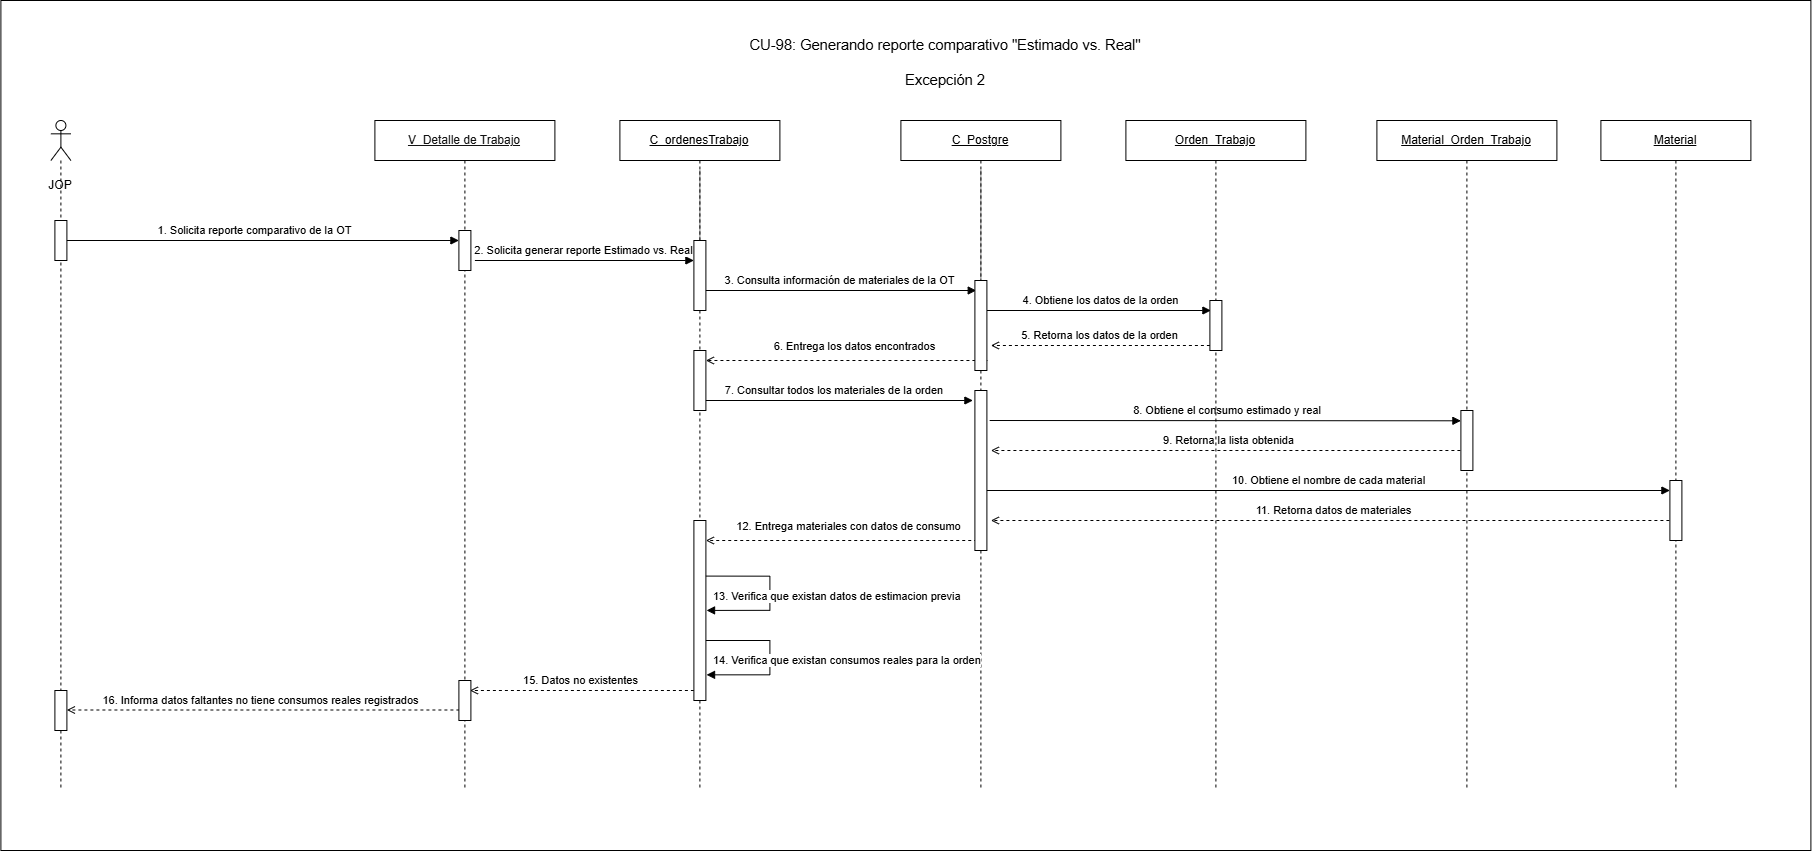

The diagram above was exported from draw.io. Its source (the exported page's mxGraphModel, read from the mxfile embedded in the PNG):
<mxGraphModel dx="1554" dy="-176" grid="1" gridSize="10" guides="1" tooltips="1" connect="1" arrows="1" fold="1" page="1" pageScale="1" pageWidth="827" pageHeight="1169" math="0" shadow="0">
  <root>
    <mxCell id="0" />
    <mxCell id="1" parent="0" />
    <mxCell id="3qtIVCl3MWP2EzwFcVf9-1" parent="1" style="rounded=0;whiteSpace=wrap;html=1;" value="" vertex="1">
      <mxGeometry height="850" width="1810" x="-470" y="1310" as="geometry" />
    </mxCell>
    <mxCell id="3qtIVCl3MWP2EzwFcVf9-2" edge="1" parent="1" source="3qtIVCl3MWP2EzwFcVf9-9" style="rounded=0;html=1;endArrow=block;endFill=1" value="7. Consultar todos los materiales de la orden&amp;nbsp;">
      <mxGeometry relative="1" y="10" as="geometry">
        <mxPoint as="offset" />
        <mxPoint x="268" y="1710" as="sourcePoint" />
        <mxPoint x="502" y="1710" as="targetPoint" />
      </mxGeometry>
    </mxCell>
    <mxCell id="3qtIVCl3MWP2EzwFcVf9-3" edge="1" parent="1" style="rounded=0;html=1;endArrow=block;endFill=1" value="10. Obtiene el nombre de cada material">
      <mxGeometry relative="1" x="0.0086" y="10" as="geometry">
        <mxPoint as="offset" />
        <mxPoint x="510.5" y="1800" as="sourcePoint" />
        <mxPoint x="1199" y="1799.9999999999995" as="targetPoint" />
      </mxGeometry>
    </mxCell>
    <mxCell id="3qtIVCl3MWP2EzwFcVf9-4" edge="1" parent="1" source="3qtIVCl3MWP2EzwFcVf9-12" style="rounded=0;html=1;endArrow=open;dashed=1;" value="9. Retorna la lista obtenida">
      <mxGeometry relative="1" y="-10" as="geometry">
        <mxPoint as="offset" />
        <mxPoint x="739" y="1760" as="sourcePoint" />
        <mxPoint x="520" y="1760" as="targetPoint" />
      </mxGeometry>
    </mxCell>
    <mxCell id="3qtIVCl3MWP2EzwFcVf9-5" edge="1" parent="1" style="rounded=0;html=1;endArrow=block;endFill=1;exitX=1.147;exitY=0.198;exitDx=0;exitDy=0;exitPerimeter=0;" value="8. Obtiene el consumo estimado y real&amp;nbsp;">
      <mxGeometry relative="1" x="0.0086" y="10" as="geometry">
        <mxPoint as="offset" />
        <mxPoint x="518.7639999999997" y="1729.9999999999998" as="sourcePoint" />
        <mxPoint x="990" y="1730.2999999999995" as="targetPoint" />
      </mxGeometry>
    </mxCell>
    <mxCell id="3qtIVCl3MWP2EzwFcVf9-6" edge="1" parent="1" style="rounded=0;html=1;endArrow=open;dashed=1" value="6. Entrega los datos encontrados">
      <mxGeometry relative="1" x="-0.05" y="-14" as="geometry">
        <mxPoint as="offset" />
        <mxPoint x="516.52" y="1670" as="sourcePoint" />
        <mxPoint x="234.9966666666669" y="1670" as="targetPoint" />
      </mxGeometry>
    </mxCell>
    <mxCell id="3qtIVCl3MWP2EzwFcVf9-7" parent="1" style="shape=umlLifeline;perimeter=lifelinePerimeter;whiteSpace=wrap;html=1;container=1;dropTarget=0" value="&lt;u&gt;Orden_Trabajo&lt;/u&gt;" vertex="1">
      <mxGeometry height="670" width="180" x="655" y="1430" as="geometry" />
    </mxCell>
    <mxCell id="3qtIVCl3MWP2EzwFcVf9-8" parent="1" style="shape=umlLifeline;perimeter=lifelinePerimeter;whiteSpace=wrap;html=1;container=1;dropTarget=0" value="&lt;u style=&quot;color: rgb(18, 18, 18);&quot;&gt;V_Detalle de Trabajo&lt;/u&gt;" vertex="1">
      <mxGeometry height="670" width="180" x="-96" y="1430" as="geometry" />
    </mxCell>
    <mxCell id="3qtIVCl3MWP2EzwFcVf9-9" parent="1" style="shape=umlLifeline;perimeter=lifelinePerimeter;whiteSpace=wrap;html=1;container=1;dropTarget=0" value="&lt;u&gt;C_ordenesTrabajo&lt;/u&gt;" vertex="1">
      <mxGeometry height="670" width="160" x="149" y="1430" as="geometry" />
    </mxCell>
    <mxCell id="3qtIVCl3MWP2EzwFcVf9-10" parent="1" style="shape=umlLifeline;perimeter=lifelinePerimeter;whiteSpace=wrap;html=1;container=1;dropTarget=0" value="&lt;u&gt;C_Postgre&lt;/u&gt;" vertex="1">
      <mxGeometry height="670" width="160" x="430" y="1430" as="geometry" />
    </mxCell>
    <mxCell id="3qtIVCl3MWP2EzwFcVf9-11" parent="1" style="shape=umlLifeline;perimeter=lifelinePerimeter;whiteSpace=wrap;html=1;container=1;dropTarget=0" value="&lt;u&gt;Material&lt;/u&gt;" vertex="1">
      <mxGeometry height="670" width="150" x="1130" y="1430" as="geometry" />
    </mxCell>
    <mxCell id="3qtIVCl3MWP2EzwFcVf9-12" parent="1" style="shape=umlLifeline;perimeter=lifelinePerimeter;whiteSpace=wrap;html=1;container=1;dropTarget=0" value="&lt;u&gt;Material_Orden_Trabajo&lt;/u&gt;" vertex="1">
      <mxGeometry height="670" width="180" x="906" y="1430" as="geometry" />
    </mxCell>
    <mxCell id="3qtIVCl3MWP2EzwFcVf9-13" parent="1" style="fillColor=#ffffff;strokeColor=#000000" vertex="1">
      <mxGeometry height="40" width="12" x="-12" y="1540" as="geometry" />
    </mxCell>
    <mxCell id="3qtIVCl3MWP2EzwFcVf9-14" edge="1" parent="1" source="3qtIVCl3MWP2EzwFcVf9-21" style="rounded=0;html=1;endArrow=block;endFill=1;" value="1. Solicita reporte comparativo de la OT">
      <mxGeometry relative="1" x="-0.0239" y="10" as="geometry">
        <mxPoint as="offset" />
        <mxPoint x="-221" y="1550" as="sourcePoint" />
        <mxPoint x="-12" y="1550" as="targetPoint" />
      </mxGeometry>
    </mxCell>
    <mxCell id="3qtIVCl3MWP2EzwFcVf9-15" edge="1" parent="1" style="edgeStyle=orthogonalEdgeStyle;rounded=0;html=1;endArrow=block;endFill=1" value="2. Solicita generar reporte Estimado vs. Real">
      <mxGeometry relative="1" x="-0.0046" y="10" as="geometry">
        <mxPoint as="offset" />
        <mxPoint x="4" y="1570" as="sourcePoint" />
        <mxPoint x="223" y="1570" as="targetPoint" />
      </mxGeometry>
    </mxCell>
    <mxCell id="3qtIVCl3MWP2EzwFcVf9-16" edge="1" parent="1" style="rounded=0;html=1;endArrow=block;endFill=1" value="3. Consulta información de materiales de la OT">
      <mxGeometry relative="1" y="10" as="geometry">
        <mxPoint as="offset" />
        <mxPoint x="233.9966666666669" y="1600" as="sourcePoint" />
        <mxPoint x="505.3299999999999" y="1600" as="targetPoint" />
      </mxGeometry>
    </mxCell>
    <mxCell id="3qtIVCl3MWP2EzwFcVf9-17" edge="1" parent="1" style="rounded=0;html=1;endArrow=block;endFill=1" value="4. Obtiene los datos de la orden">
      <mxGeometry relative="1" x="0.0128" y="10" as="geometry">
        <mxPoint as="offset" />
        <mxPoint x="516" y="1620" as="sourcePoint" />
        <mxPoint x="740" y="1620" as="targetPoint" />
      </mxGeometry>
    </mxCell>
    <mxCell id="3qtIVCl3MWP2EzwFcVf9-18" edge="1" parent="1" style="rounded=0;html=1;endArrow=open;dashed=1" value="12. Entrega materiales con datos de consumo">
      <mxGeometry relative="1" x="-0.05" y="-14" as="geometry">
        <mxPoint as="offset" />
        <mxPoint x="506.3299999999999" y="1850" as="sourcePoint" />
        <mxPoint x="234.9966666666669" y="1850" as="targetPoint" />
      </mxGeometry>
    </mxCell>
    <mxCell id="3qtIVCl3MWP2EzwFcVf9-19" edge="1" parent="1" style="rounded=0;html=1;endArrow=open;dashed=1" value="15. Datos no existentes">
      <mxGeometry relative="1" x="0.0179" y="-10" as="geometry">
        <mxPoint as="offset" />
        <mxPoint x="223" y="2000" as="sourcePoint" />
        <mxPoint x="-1" y="2000" as="targetPoint" />
      </mxGeometry>
    </mxCell>
    <mxCell id="3qtIVCl3MWP2EzwFcVf9-20" edge="1" parent="1" style="rounded=0;html=1;endArrow=open;dashed=1;" value="16. Informa datos faltantes no tiene consumos reales registrados">
      <mxGeometry relative="1" x="0.0289" y="-10" as="geometry">
        <mxPoint as="offset" />
        <mxPoint x="-5.5" y="2019.5" as="sourcePoint" />
        <mxPoint x="-404" y="2019.5" as="targetPoint" />
      </mxGeometry>
    </mxCell>
    <mxCell id="3qtIVCl3MWP2EzwFcVf9-21" parent="1" style="shape=umlLifeline;perimeter=lifelinePerimeter;whiteSpace=wrap;html=1;container=1;dropTarget=0;collapsible=0;recursiveResize=0;outlineConnect=0;portConstraint=eastwest;newEdgeStyle={&quot;curved&quot;:0,&quot;rounded&quot;:0};participant=umlActor;" value="" vertex="1">
      <mxGeometry height="670" width="20" x="-420" y="1430" as="geometry" />
    </mxCell>
    <mxCell id="3qtIVCl3MWP2EzwFcVf9-22" parent="1" style="text;html=1;whiteSpace=wrap;strokeColor=none;fillColor=none;align=center;verticalAlign=middle;rounded=0;" value="JOP" vertex="1">
      <mxGeometry height="30" width="60" x="-440" y="1480" as="geometry" />
    </mxCell>
    <mxCell id="3qtIVCl3MWP2EzwFcVf9-23" edge="1" parent="1" style="dashed=1;strokeWidth=1;endArrow=none;endFill=0;" target="3qtIVCl3MWP2EzwFcVf9-24" value="">
      <mxGeometry relative="1" as="geometry">
        <mxPoint x="229" y="1480" as="sourcePoint" />
        <mxPoint x="229" y="2060" as="targetPoint" />
      </mxGeometry>
    </mxCell>
    <mxCell id="3qtIVCl3MWP2EzwFcVf9-24" parent="1" style="fillColor=#ffffff;strokeColor=#000000" vertex="1">
      <mxGeometry height="70" width="12" x="223" y="1550" as="geometry" />
    </mxCell>
    <mxCell id="3qtIVCl3MWP2EzwFcVf9-25" edge="1" parent="1" style="dashed=1;strokeWidth=1;endArrow=none;endFill=0;" target="3qtIVCl3MWP2EzwFcVf9-26" value="">
      <mxGeometry relative="1" as="geometry">
        <mxPoint x="510" y="1480" as="sourcePoint" />
        <mxPoint x="510" y="2060" as="targetPoint" />
      </mxGeometry>
    </mxCell>
    <mxCell id="3qtIVCl3MWP2EzwFcVf9-26" parent="1" style="fillColor=#ffffff;strokeColor=#000000" vertex="1">
      <mxGeometry height="90" width="12" x="504" y="1590" as="geometry" />
    </mxCell>
    <mxCell id="3qtIVCl3MWP2EzwFcVf9-27" parent="1" style="fillColor=#ffffff;strokeColor=#000000" vertex="1">
      <mxGeometry height="50" width="12" x="739" y="1610" as="geometry" />
    </mxCell>
    <mxCell id="3qtIVCl3MWP2EzwFcVf9-28" parent="1" style="fillColor=#ffffff;strokeColor=#000000" vertex="1">
      <mxGeometry height="40" width="12" x="-416" y="1530" as="geometry" />
    </mxCell>
    <mxCell id="3qtIVCl3MWP2EzwFcVf9-29" edge="1" parent="1" style="rounded=0;html=1;endArrow=open;dashed=1;" value="5. Retorna los datos de la orden">
      <mxGeometry relative="1" y="-10" as="geometry">
        <mxPoint as="offset" />
        <mxPoint x="739" y="1655" as="sourcePoint" />
        <mxPoint x="520" y="1655" as="targetPoint" />
      </mxGeometry>
    </mxCell>
    <mxCell id="3qtIVCl3MWP2EzwFcVf9-30" parent="1" style="fillColor=#ffffff;strokeColor=#000000" vertex="1">
      <mxGeometry height="180" width="12" x="223" y="1830" as="geometry" />
    </mxCell>
    <mxCell id="3qtIVCl3MWP2EzwFcVf9-31" edge="1" parent="1" style="html=1;align=left;spacingLeft=2;endArrow=block;rounded=0;edgeStyle=orthogonalEdgeStyle;curved=0;rounded=0;entryX=1.111;entryY=0.531;entryDx=0;entryDy=0;entryPerimeter=0;" value="&lt;span style=&quot;text-align: center;&quot;&gt;13. Verifica que existan datos de estimacion previa&lt;/span&gt;">
      <mxGeometry relative="1" x="0.9669" y="-14" as="geometry">
        <mxPoint as="offset" />
        <Array as="points">
          <mxPoint x="299" y="1885.5900000000001" />
          <mxPoint x="299" y="1919.92" />
        </Array>
        <mxPoint x="235" y="1885.5900000000001" as="sourcePoint" />
        <mxPoint x="235.6619999999998" y="1919.9300000000003" as="targetPoint" />
      </mxGeometry>
    </mxCell>
    <mxCell id="3qtIVCl3MWP2EzwFcVf9-32" parent="1" style="fillColor=#ffffff;strokeColor=#000000" vertex="1">
      <mxGeometry height="40" width="12" x="-12" y="1990" as="geometry" />
    </mxCell>
    <mxCell id="3qtIVCl3MWP2EzwFcVf9-33" parent="1" style="fillColor=#ffffff;strokeColor=#000000" vertex="1">
      <mxGeometry height="40" width="12" x="-416" y="2000" as="geometry" />
    </mxCell>
    <mxCell id="3qtIVCl3MWP2EzwFcVf9-35" parent="1" style="fillColor=#ffffff;strokeColor=#000000" vertex="1">
      <mxGeometry height="60" width="12" x="223" y="1660" as="geometry" />
    </mxCell>
    <mxCell id="3qtIVCl3MWP2EzwFcVf9-36" parent="1" style="fillColor=#ffffff;strokeColor=#000000" vertex="1">
      <mxGeometry height="160" width="12" x="504" y="1700" as="geometry" />
    </mxCell>
    <mxCell id="3qtIVCl3MWP2EzwFcVf9-37" parent="1" style="fillColor=#ffffff;strokeColor=#000000" vertex="1">
      <mxGeometry height="60" width="12" x="990" y="1720" as="geometry" />
    </mxCell>
    <mxCell id="3qtIVCl3MWP2EzwFcVf9-38" edge="1" parent="1" source="3qtIVCl3MWP2EzwFcVf9-11" style="rounded=0;html=1;endArrow=open;dashed=1" value="11. Retorna datos de materiales">
      <mxGeometry relative="1" y="-10" as="geometry">
        <mxPoint as="offset" />
        <mxPoint x="984" y="1830" as="sourcePoint" />
        <mxPoint x="520" y="1830" as="targetPoint" />
      </mxGeometry>
    </mxCell>
    <mxCell id="3qtIVCl3MWP2EzwFcVf9-39" parent="1" style="fillColor=#ffffff;strokeColor=#000000" vertex="1">
      <mxGeometry height="60" width="12" x="1199" y="1790" as="geometry" />
    </mxCell>
    <mxCell id="8U8yV6WhXJeNx1xecuCD-1" edge="1" parent="1" style="html=1;align=left;spacingLeft=2;endArrow=block;rounded=0;edgeStyle=orthogonalEdgeStyle;curved=0;rounded=0;entryX=1.111;entryY=0.531;entryDx=0;entryDy=0;entryPerimeter=0;" value="&lt;span style=&quot;text-align: center;&quot;&gt;14. Verifica que existan consumos reales para la orden&lt;/span&gt;">
      <mxGeometry relative="1" x="0.9669" y="-14" as="geometry">
        <mxPoint as="offset" />
        <Array as="points">
          <mxPoint x="299" y="1950" />
          <mxPoint x="299" y="1984.3300000000002" />
        </Array>
        <mxPoint x="235" y="1950" as="sourcePoint" />
        <mxPoint x="235.6619999999998" y="1984.3400000000001" as="targetPoint" />
      </mxGeometry>
    </mxCell>
    <mxCell id="635tTlbsaTv76RrH_pOs-1" parent="1" style="text;whiteSpace=wrap;html=1;fontColor=#000000;align=center;" value="&lt;span style=&quot;font-family: Arial, sans-serif; font-size: 14.6667px; font-style: normal; font-variant-ligatures: normal; font-variant-caps: normal; font-weight: 400; letter-spacing: normal; orphans: 2; text-indent: 0px; text-transform: none; widows: 2; word-spacing: 0px; -webkit-text-stroke-width: 0px; white-space: pre-wrap; text-decoration-thickness: initial; text-decoration-style: initial; text-decoration-color: initial; float: none; display: inline !important;&quot;&gt;CU-98: Generando reporte comparativo &quot;Estimado vs. Real&quot;&lt;/span&gt;&lt;div&gt;&lt;span style=&quot;font-family: Arial, sans-serif; font-size: 14.6667px; font-style: normal; font-variant-ligatures: normal; font-variant-caps: normal; font-weight: 400; letter-spacing: normal; orphans: 2; text-indent: 0px; text-transform: none; widows: 2; word-spacing: 0px; -webkit-text-stroke-width: 0px; white-space: pre-wrap; text-decoration-thickness: initial; text-decoration-style: initial; text-decoration-color: initial; float: none; display: inline !important;&quot;&gt;&lt;br&gt;&lt;/span&gt;&lt;/div&gt;&lt;div&gt;&lt;span style=&quot;font-family: Arial, sans-serif; font-size: 14.6667px; font-style: normal; font-variant-ligatures: normal; font-variant-caps: normal; font-weight: 400; letter-spacing: normal; orphans: 2; text-indent: 0px; text-transform: none; widows: 2; word-spacing: 0px; -webkit-text-stroke-width: 0px; white-space: pre-wrap; text-decoration-thickness: initial; text-decoration-style: initial; text-decoration-color: initial; float: none; display: inline !important;&quot;&gt;Excepción 2&lt;/span&gt;&lt;/div&gt;" vertex="1">
      <mxGeometry height="40" width="430" x="260" y="1340" as="geometry" />
    </mxCell>
  </root>
</mxGraphModel>